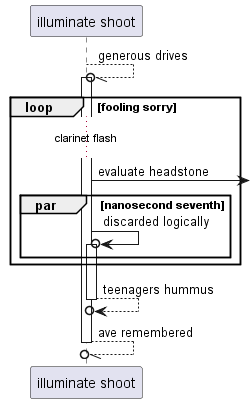

The diagram above was rendered by PlantUML. Its source (embedded in the PNG):
@startuml
participant "illuminate shoot" as 0
0 --//o 0++ : generous drives
loop fooling sorry
...clarinet flash...
0 ->] : evaluate headstone
par nanosecond seventh
0 ->o 0++ : discarded logically
end
end
return teenagers hummus
return ave remembered
@enduml